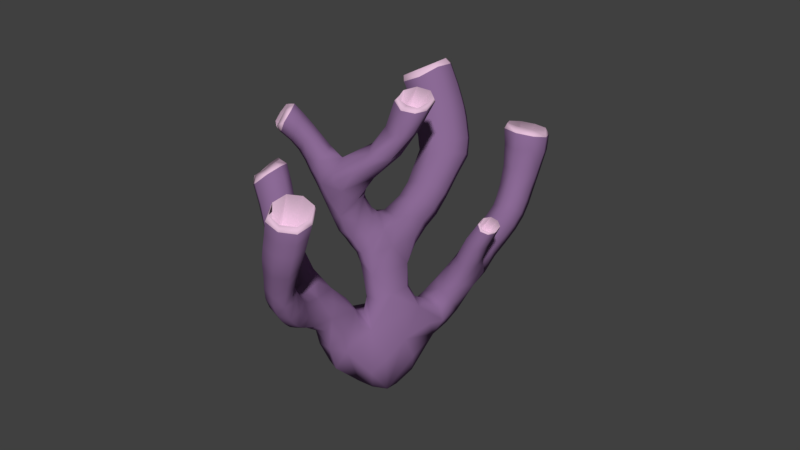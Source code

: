 # Source: groundCoral1.blend  (saved by Blender 2.79.0; exported with 4.5.12 LTS)
import bpy
from mathutils import Matrix  # noqa: F401  (used for matrix-valued properties, if any)

bpy.ops.wm.read_factory_settings(use_empty=True)
scene = bpy.context.scene
scene.name = 'Scene'

# ---- collections
col_collection_1 = bpy.data.collections.new('Collection 1'); scene.collection.children.link(col_collection_1)

# ---- materials (node trees are filled in below, after node groups)
mat_coral = bpy.data.materials.new('coral')
mat_coral.alpha_threshold = 0.0
mat_coral.use_transparent_shadow = False
mat_coral.diffuse_color = (0.8, 0.1604, 0.1041, 1.0)
mat_coral.specular_color = (0.7874, 0.7821, 0.7045)
mat_coral.roughness = 0.5
mat_coral.specular_intensity = 0.1474
mat_coraltop = bpy.data.materials.new('coraltop')
mat_coraltop.alpha_threshold = 0.0
mat_coraltop.use_transparent_shadow = False
mat_coraltop.diffuse_color = (0.4575, 0.2822, 0.05202, 1.0)
mat_coraltop.roughness = 0.5
mat_coraltop.specular_intensity = 0.0
mat_purbl = bpy.data.materials.new('purbl')
mat_purbl.alpha_threshold = 0.0
mat_purbl.use_transparent_shadow = False
mat_purbl.diffuse_color = (0.2598, 0.1442, 0.3032, 1.0)
mat_purbl.roughness = 0.5
mat_lavendar = bpy.data.materials.new('lavendar')
mat_lavendar.alpha_threshold = 0.0
mat_lavendar.use_transparent_shadow = False
mat_lavendar.diffuse_color = (0.8, 0.5395, 0.7139, 1.0)
mat_lavendar.roughness = 0.5

# ---- material node trees

# ---- world
world_world = bpy.data.worlds.new('World'); scene.world = world_world
world_world.color = (0.05088, 0.05088, 0.05088)
world_world.use_sun_shadow = False
world_world.sun_shadow_jitter_overblur = 0.0
world_world.cycles.sampling_method = 'MANUAL'

# ---- meshes
me_cube_004 = bpy.data.meshes.new('Cube.004')
me_cube_004.from_pydata([(-1.687, -0.3003, 1.165), (-0.9775, 0.2767, 0.09851), (-1.758, -0.6033, 1.018), (0.4319, 0.06293, 0.8182), (0.2033, -0.07529, 2.471), (-0.02942, 0.08406, 2.442), (-0.1834, -0.1666, 2.326), (0.1816, 0.1862, 1.029), (0.03731, -0.3131, 2.358), (0.05905, 0.09145, 1.878), (0.4028, -0.2623, -0.6803), (-0.1104, 0.2415, 1.901), (-0.3747, 0.02777, 1.816), (-0.1446, 0.05393, 0.6539), (-0.2042, -0.1372, 1.781), (0.7508, 0.1939, -0.06507), (0.1754, 0.4507, 0.8713), (0.6265, -0.02899, 0.07528), (-1.027, 0.1516, 0.1491), (0.7457, -0.262, -0.116), (0.9386, -0.02034, -0.1691), (1.149, -0.4233, 1.088), (0.9966, -0.3524, 1.107), (-0.842, 0.1099, 0.3912), (0.8955, -0.4775, 1.021), (-0.7897, -0.016, -0.1386), (1.038, -0.5544, 1.014), (1.189, -0.2135, 0.6984), (0.9932, -0.1274, 0.6896), (0.8301, -0.2916, 0.5626), (-0.01533, 0.1492, -0.805), (1.028, -0.3767, 0.5778), (1.214, 0.04454, 0.1212), (2.143, 0.745, 1.874), (1.98, 0.3978, 1.879), (2.329, 0.2389, 1.862), (-0.1287, -0.2183, -0.6677), (0.844, -0.2694, 0.08612), (2.49, 0.5836, 1.857), (2.115, 0.607, 1.408), (1.963, 0.3372, 1.448), (0.3758, 0.2801, -0.05146), (2.268, 0.2262, 1.43), (0.178, 0.4144, 0.5868), (-0.5806, 0.112, 0.281), (2.408, 0.4954, 1.393), (1.976, 0.4923, 1.041), (1.853, 0.266, 1.124), (2.118, 0.1617, 1.108), (2.247, 0.3964, 0.9893), (1.342, -0.1224, 0.4551), (-0.3332, 0.1717, 1.266), (2.167, 0.6238, 1.648), (-1.142, 0.7623, 1.095), (-0.03215, -0.1904, 2.121), (0.1482, 0.3064, -0.3736), (-0.6341, 0.2575, 1.537), (0.4974, 0.04301, -0.498), (0.2046, -0.3085, -0.2595), (-0.6987, 0.2491, -0.09531), (1.052, 0.2175, 0.1055), (0.1021, 0.02241, 0.7369), (-0.5988, 0.382, 0.1579), (-0.6586, -0.09902, 0.01309), (0.4741, 0.2216, 0.6526), (1.151, -0.2269, 0.2641), (-0.5617, 0.4742, 1.162), (-0.1508, 0.2317, 0.4919), (-0.4131, 0.6067, 1.338), (0.7451, -0.1229, 0.2127), (-0.5451, 0.1924, 1.354), (-0.1836, 0.2873, 1.461), (0.9522, 0.06812, 0.3957), (-0.3012, 0.455, 1.594), (-1.435, -0.4336, 1.278), (-1.498, -0.7361, 1.133), (-1.794, -0.6737, 1.3), (-1.715, -0.3446, 1.426), (-1.43, -0.4786, 1.525), (-1.505, -0.807, 1.397), (-1.042, 0.4648, 0.3475), (-0.8281, 0.5229, 0.5415), (-0.8822, 0.3049, 0.6525), (-1.105, 0.2397, 0.4561), (-1.156, 0.6861, 0.833), (-0.9046, 0.7601, 1.001), (-0.9049, 0.5173, 1.152), (-1.172, 0.428, 1.003), (-1.22, 0.9042, 1.253), (-0.9431, 0.9925, 1.381), (-0.9211, 0.7506, 1.517), (-1.213, 0.6443, 1.437), (0.2037, 0.3241, 0.2128), (0.4237, 0.05195, 0.2232), (0.0643, -0.1438, 0.23), (-0.08882, 0.1163, 0.1228), (-0.4449, 0.1594, -0.6353), (-0.3454, 0.3215, -0.2203), (-0.2367, 0.06427, -0.009839), (-0.4362, -0.123, -0.3962), (-1.113, -0.1033, -0.0254), (-1.143, 0.03299, 0.1793), (-1.06, -0.09011, 0.3507), (-1.042, -0.2259, 0.143), (-1.311, -0.217, 0.08694), (-1.335, -0.06771, 0.287), (-1.264, -0.2131, 0.482), (-1.248, -0.3629, 0.2814), (-1.466, -0.2855, 0.238), (-1.469, -0.1218, 0.4304), (-1.375, -0.2662, 0.6169), (-1.374, -0.4301, 0.4244), (-1.599, -0.3815, 0.4894), (-1.571, -0.1828, 0.6641), (-1.423, -0.3132, 0.7905), (-1.445, -0.5117, 0.6179), (-1.694, -0.5033, 0.7501), (-1.637, -0.2465, 0.9273), (-1.431, -0.3762, 1.041), (-1.476, -0.6312, 0.8782), (1.641, 0.1765, 0.4159), (1.562, -0.008746, 0.5876), (1.37, 0.1225, 0.6871), (1.44, 0.3028, 0.5282), (2.006, 0.2949, 0.6945), (1.914, 0.08459, 0.8371), (1.691, 0.2023, 0.928), (1.772, 0.406, 0.8), (-0.2551, 0.3158, 0.6751), (-0.04762, 0.4818, 0.8887), (0.03398, 0.2749, 1.055), (-0.1707, 0.1153, 0.8388), (-0.3913, 0.3809, 0.8349), (-0.2188, 0.5403, 1.041), (-0.1166, 0.3361, 1.208), (-0.2945, 0.1799, 1.002), (0.7624, 0.3539, 0.9988), (0.6837, 0.1218, 1.098), (0.4265, 0.2705, 1.221), (0.5023, 0.5019, 1.1), (1.077, 0.4807, 1.358), (0.9817, 0.2046, 1.489), (0.6429, 0.3411, 1.528), (0.7532, 0.6186, 1.385), (1.315, 0.6578, 1.721), (1.227, 0.3787, 1.852), (0.7815, 0.4323, 1.759), (0.9253, 0.7123, 1.61), (1.339, 0.7994, 1.928), (1.246, 0.4984, 2.065), (0.8045, 0.5179, 1.909), (0.9132, 0.835, 1.763), (1.338, 0.9342, 2.119), (1.239, 0.6183, 2.266), (0.8077, 0.6466, 2.133), (0.9203, 0.9802, 1.976), (1.271, 1.176, 2.46), (1.159, 0.8132, 2.621), (0.7649, 0.8463, 2.454), (0.8761, 1.209, 2.294), (-0.6774, 0.6547, 1.45), (-0.5481, 0.7608, 1.628), (-0.5288, 0.5447, 1.766), (-0.7198, 0.4426, 1.625), (-0.7436, 0.8324, 1.645), (-0.6738, 0.9303, 1.81), (-0.6818, 0.7113, 1.969), (-0.8319, 0.6013, 1.802), (-0.9204, 0.9775, 1.818), (-0.8411, 1.079, 1.978), (-0.8387, 0.8637, 2.148), (-1.014, 0.7456, 1.974), (0.2973, 0.2381, 1.097), (-0.5514, 0.2874, 0.274), (0.3541, 0.4627, 0.9821), (0.5502, 0.1068, 0.9689), (0.619, 0.3019, 0.8587), (0.4658, 0.09528, 0.7087), (0.4202, 0.1274, 0.4202), (2.151, 0.7375, 1.939), (0.2834, 0.03277, 0.7909), (-0.1835, 0.09408, 0.5368), (1.049, -0.571, 1.047), (-0.119, 0.181, 0.3275), (-0.1992, 0.2731, 0.61), (-0.03868, 0.3695, 0.5216), (0.1493, 0.08743, 0.9587), (0.9049, -0.495, 1.052), (0.1032, 0.2337, 1.02), (0.1744, 0.4529, 0.7569), (1.006, -0.3722, 1.135), (0.387, 0.3635, 0.639), (0.1885, 0.3616, 0.3977), (-0.3904, 0.08512, 0.1525), (0.07272, -0.04411, 0.4757), (-0.05956, 0.03306, 0.6845), (-0.1375, 0.0856, 0.763), (1.155, -0.4457, 1.118), (0.04286, 0.4463, 0.8676), (-0.7429, 0.1141, 0.3642), (-0.6329, -0.0491, 0.1855), (-0.8694, -0.1368, 0.08455), (-1.204, 0.9258, 1.341), (0.249, 0.2989, 0.0526), (-0.9522, -0.03443, -0.07233), (-0.98, 0.3644, 0.1927), (-0.8892, 0.2767, 0.04132), (-1.025, 0.1951, 0.08394), (-0.9341, 0.005352, 0.3494), (-1.048, 0.1007, 0.1585), (-1.046, 0.182, 0.2674), (0.8029, -0.2132, 0.3887), (-0.4764, 0.3619, -0.04276), (0.8084, -0.2495, -0.0335), (-0.5888, 0.1904, -0.4157), (-0.5006, -0.1137, -0.1828), (-0.8492, 0.2117, 0.4722), (-0.7386, 0.4223, 0.3349), (-0.699, -0.07632, -0.1344), (-0.7383, 0.08587, -0.1546), (-0.9883, 1.007, 1.442), (-0.6634, 0.3772, 0.01034), (-0.9739, 0.8223, 1.545), (0.7756, -0.2463, 0.1587), (0.1228, -0.2348, -0.007946), (-0.07588, 0.3213, -0.2969), (-1.198, 0.7321, 1.472), (-0.2286, 0.1549, -0.742), (-0.3093, -0.1515, -0.5113), (0.2705, -0.1881, -0.873), (0.5217, -0.1557, -0.5753), (0.3376, -0.3326, -0.4736), (-1.789, -0.6809, 1.372), (0.7004, 0.01052, -0.2706), (0.04983, 0.2696, -0.6922), (0.0128, 0.1227, -0.8269), (-1.716, -0.3829, 1.493), (0.5963, 0.2419, -0.06166), (0.9617, -0.2641, 0.1387), (0.5502, -0.2735, -0.1261), (-1.453, -0.5038, 1.583), (-0.01256, -0.3051, -0.4756), (-0.03094, -0.1459, -0.8823), (1.068, -0.313, 0.4102), (0.3141, 0.06724, -0.8202), (0.358, 0.2283, -0.4314), (0.2946, 0.2877, -0.1538), (-1.523, -0.8014, 1.461), (0.03283, -0.2874, 2.426), (0.9925, -0.04954, 0.5372), (-0.1397, -0.2032, 2.392), (1.167, 0.1849, 0.06832), (0.8321, 0.1754, 0.003217), (1.449, 0.1202, 0.2418), (-0.03487, 0.03391, 2.493), (1.178, 0.09212, 0.5314), (0.1991, -0.1245, 2.526), (1.252, -0.1661, 0.5665), (1.22, -0.1123, 0.1708), (1.014, -0.006491, -0.07901), (0.7096, -0.05831, 0.1256), (-0.3229, 0.5578, 1.488), (0.7841, 0.01043, 0.2828), (0.9467, 0.1628, 0.26), (1.254, 0.2529, 0.3423), (-0.4929, 0.6759, 1.502), (1.416, -0.05414, 0.4815), (1.32, -0.1699, 0.3773), (-0.195, 0.411, 1.527), (-0.3127, 0.5615, 1.169), (-0.1711, 0.3458, 1.314), (2.455, 0.5969, 1.929), (-0.3493, 0.1893, 1.131), (-0.4772, 0.4097, 0.9848), (-0.4339, 0.4807, 1.672), (2.313, 0.2943, 1.94), (-0.2726, 0.3355, 1.714), (-0.2408, 0.182, 1.383), (-0.4146, 0.1726, 1.285), (-0.3947, 0.03454, 1.549), (-0.639, 0.2246, 1.448), (-0.5964, 0.3208, 1.209), (-0.6328, 0.5605, 1.33), (-0.4977, 0.588, 1.205), (-0.1216, 0.1808, 1.636), (2.009, 0.4349, 1.95), (-0.6664, 0.3584, 1.558), (-0.5394, 0.1544, 1.655), (0.8587, 1.257, 2.379), (0.756, 0.9072, 2.52), (1.122, 0.8683, 2.672), (1.224, 1.218, 2.531), (-1.027, 0.8018, 2.001), (-0.8894, 0.8956, 2.14), (-0.8869, 1.063, 2.003), (-0.9654, 0.9798, 1.874), (2.142, 0.5009, 0.9967), (2.324, 0.4466, 1.147), (2.256, 0.2587, 1.017), (2.154, 0.3498, 0.8392), (2.185, 0.1964, 1.247), (1.95, 0.1534, 1.156), (2.045, 0.1329, 0.959), (1.902, 0.2992, 1.25), (1.849, 0.4043, 1.091), (1.801, 0.2391, 1.027), (2.045, 0.5459, 1.17), (1.901, 0.4499, 0.9229), (2.3, 0.6204, 1.403), (2.472, 0.539, 1.641), (2.416, 0.3325, 1.42), (2.32, 0.2209, 1.668), (2.082, 0.2127, 1.46), (1.977, 0.3607, 1.682), (1.965, 0.5012, 1.445), (2.167, 0.6452, 1.647), (2.358, 0.7503, 1.867), (2.496, 0.3709, 1.86), (2.116, 0.2327, 1.876), (1.976, 0.6111, 1.883), (1.158, -0.3102, 0.6367), (1.012, -0.4668, 0.804), (0.8908, -0.3835, 0.5463), (0.8508, -0.3846, 0.799), (0.8585, -0.1831, 0.6203), (0.9816, -0.225, 0.9063), (1.126, -0.1455, 0.7448), (1.152, -0.2979, 0.8885), (1.135, -0.5166, 1.058), (0.9454, -0.5548, 1.006), (0.9096, -0.4017, 1.077), (1.104, -0.3611, 1.13), (0.8515, 0.1435, -0.154), (0.8634, -0.1911, -0.1862), (0.6797, -0.2056, 0.02723), (0.6347, 0.1353, 0.01673), (0.5015, 0.002914, 0.1025), (-0.03151, -0.0715, 1.813), (-0.04592, -0.2366, 2.066), (-0.3627, -0.1026, 1.789), (-0.2143, -0.07602, 2.033), (-0.2742, 0.1692, 1.849), (-0.02668, 0.1743, 2.164), (0.04302, 0.224, 1.93), (0.1698, 0.01554, 2.178), (0.1805, -0.2529, 2.444), (-0.1046, -0.3102, 2.329), (-0.1687, -0.01238, 2.394), (0.1269, 0.05921, 2.51), (-1.64, -0.745, 1.04), (-1.774, -0.6392, 1.163), (-1.793, -0.4189, 1.061), (-1.735, -0.5601, 0.8767), (-1.699, -0.3218, 1.293), (-1.543, -0.2911, 1.257), (-1.669, -0.2766, 1.044), (-1.431, -0.4543, 1.394), (-1.404, -0.6182, 1.234), (-1.435, -0.4092, 1.165), (-1.5, -0.771, 1.264), (-1.492, -0.6927, 1.005), (-1.667, -0.8223, 1.317), (-1.829, -0.476, 1.338), (-1.552, -0.3292, 1.507), (-1.397, -0.6764, 1.486), (-1.123, 0.3366, 0.3553), (-1.112, 0.5757, 0.5803), (-0.9234, 0.5496, 0.4137), (-0.8748, 0.6443, 0.7702), (-0.7904, 0.4326, 0.6442), (-0.9024, 0.4049, 0.9083), (-1.012, 0.2159, 0.5776), (-1.154, 0.3248, 0.7201), (-1.227, 0.5388, 0.873), (-1.189, 0.794, 1.059), (-1.026, 0.7863, 0.8756), (-0.9265, 0.8743, 1.202), (-0.8341, 0.6643, 1.104), (-0.9106, 0.6331, 1.348), (-1.043, 0.4051, 1.133), (-1.186, 0.5359, 1.247), (-1.283, 0.7545, 1.307), (-1.087, 1.008, 1.284), (-0.854, 0.9021, 1.46), (-1.066, 0.6312, 1.526), (0.01256, 0.2853, 0.1629), (0.3913, 0.2335, 0.2057), (0.2856, -0.1018, 0.2849), (-0.08057, -0.06506, 0.1432), (-0.1395, 0.06808, -0.0335), (-0.4604, -0.004124, -0.6536), (-0.4098, 0.2959, -0.4522), (-0.2692, 0.246, -0.03912), (-0.2732, -0.1007, -0.114), (-1.069, -0.2009, 0.009943), (-1.23, -0.1751, 0.03036), (-1.149, -0.001071, 0.03077), (-1.256, -0.03064, 0.2288), (-1.107, 0.002176, 0.3207), (-1.18, -0.1664, 0.4073), (-1.031, -0.1859, 0.2874), (-1.162, -0.3108, 0.2071), (-1.274, -0.3269, 0.1344), (-1.383, -0.2482, 0.1474), (-1.339, -0.1057, 0.1373), (-1.401, -0.09357, 0.3484), (-1.304, -0.103, 0.4357), (-1.326, -0.2428, 0.552), (-1.238, -0.325, 0.4312), (-1.315, -0.398, 0.3509), (-1.417, -0.3983, 0.2849), (-1.544, -0.3297, 0.3539), (-1.494, -0.1674, 0.2826), (-1.529, -0.1518, 0.5359), (-1.423, -0.1534, 0.5729), (-1.41, -0.2884, 0.6905), (-1.351, -0.3845, 0.5685), (-1.42, -0.466, 0.5101), (-1.523, -0.496, 0.5148), (-1.645, -0.4398, 0.626), (-1.63, -0.2498, 0.539), (-1.602, -0.214, 0.7998), (-1.49, -0.1983, 0.772), (-1.426, -0.342, 0.9108), (-1.397, -0.445, 0.7364), (-1.459, -0.5668, 0.7443), (-1.591, -0.6313, 0.7756), (-1.726, -0.3429, 0.8031), (-1.521, -0.2473, 1.028), (-1.402, -0.5359, 0.9881), (1.558, 0.289, 0.4337), (1.824, 0.2347, 0.5573), (1.655, 0.04906, 0.4678), (1.745, 0.03234, 0.72), (1.447, 0.01622, 0.6816), (1.541, 0.1605, 0.8231), (1.354, 0.2404, 0.6301), (1.608, 0.3565, 0.6753), (1.911, 0.4027, 0.7144), (2.022, 0.1626, 0.7356), (1.779, 0.09056, 0.9203), (1.673, 0.3319, 0.8885), (-0.2658, 0.1731, 0.7084), (-0.3093, 0.3536, 0.7491), (-0.1751, 0.4493, 0.7457), (-0.1269, 0.511, 0.9418), (0.04122, 0.416, 1.032), (-0.04763, 0.3116, 1.109), (-0.03901, 0.1492, 0.9784), (-0.22, 0.163, 0.9065), (-0.395, 0.2386, 0.8748), (-0.324, 0.5136, 0.8928), (-0.1353, 0.4722, 1.188), (-0.1772, 0.207, 1.143), (0.6506, 0.4902, 1.03), (0.9121, 0.4086, 1.16), (0.7898, 0.1944, 1.007), (0.8204, 0.1443, 1.27), (0.5357, 0.1433, 1.211), (0.5514, 0.2957, 1.369), (0.4007, 0.4205, 1.183), (0.6327, 0.5575, 1.233), (0.9467, 0.6123, 1.333), (1.248, 0.5619, 1.549), (1.107, 0.3147, 1.422), (1.158, 0.2841, 1.685), (0.7942, 0.1991, 1.544), (0.7218, 0.3926, 1.673), (0.6084, 0.5193, 1.462), (0.8738, 0.6654, 1.518), (1.151, 0.7532, 1.636), (1.328, 0.735, 1.835), (1.362, 0.5073, 1.81), (1.238, 0.4454, 1.967), (1.01, 0.3286, 1.836), (0.791, 0.4719, 1.827), (0.7281, 0.5983, 1.66), (0.9188, 0.7685, 1.68), (1.161, 0.8937, 1.817), (1.343, 0.8629, 2.018), (1.389, 0.6433, 2.028), (1.246, 0.5533, 2.161), (1.011, 0.4289, 2.03), (0.8038, 0.578, 2.016), (0.7461, 0.6838, 1.791), (0.9149, 0.9076, 1.863), (1.166, 1.035, 2.015), (1.325, 1.031, 2.249), (1.384, 0.7699, 2.224), (1.221, 0.7001, 2.403), (1.007, 0.549, 2.242), (0.8077, 0.7243, 2.255), (0.7452, 0.8251, 2.012), (0.9185, 1.059, 2.099), (1.103, 1.302, 2.355), (1.305, 0.9942, 2.604), (0.9341, 0.7469, 2.595), (0.7055, 1.047, 2.353), (-0.7233, 0.524, 1.494), (-0.7017, 0.7491, 1.552), (-0.608, 0.7594, 1.501), (-0.6048, 0.8492, 1.725), (-0.4983, 0.6804, 1.741), (-0.6051, 0.6287, 1.868), (-0.6261, 0.4391, 1.735), (-0.7719, 0.5217, 1.713), (-0.794, 0.6949, 1.688), (-0.8155, 0.9079, 1.733), (-0.7086, 0.9345, 1.681), (-0.7515, 1.006, 1.893), (-0.6379, 0.8511, 1.941), (-0.7592, 0.7892, 2.063), (-0.7781, 0.5971, 1.92), (-0.9151, 0.675, 1.888), (-0.9812, 0.8377, 1.86), (-0.8906, 1.08, 1.851), (-0.7918, 1.002, 2.108), (-0.9405, 0.7483, 2.103), (0.1566, -0.2556, 2.476), (-0.07671, -0.3036, 2.384), (-0.1628, -0.05496, 2.427), (0.1177, 0.01394, 2.536), (-1.67, -0.8125, 1.388), (-1.814, -0.5052, 1.413), (-1.565, -0.3748, 1.567), (-1.425, -0.6827, 1.543), (-1.248, 0.813, 1.391), (-1.098, 0.9949, 1.358), (-0.9225, 0.9432, 1.526), (-1.083, 0.7259, 1.545), (1.132, -0.5247, 1.08), (0.956, -0.5601, 1.031), (0.9204, -0.4159, 1.096), (1.103, -0.3809, 1.145), (2.337, 0.7306, 1.932), (2.455, 0.4066, 1.932), (2.129, 0.2882, 1.947), (2.011, 0.6122, 1.947), (0.3535, -0.07857, -0.8465), (0.1144, -0.2353, -0.8914), (0.1769, 0.1865, -0.8048), (-1.19, -0.2794, 0.07032), (-1.26, -0.06793, 0.083), (-1.223, -0.06304, 0.37), (-1.153, -0.2723, 0.3514), (-1.48, -0.4419, 0.3907), (-1.573, -0.2068, 0.3989), (-1.466, -0.176, 0.6591), (-1.385, -0.4113, 0.6399), (-1.622, -0.6974, 0.9037), (-1.769, -0.3853, 0.9252), (-1.537, -0.2722, 1.147), (-1.405, -0.5838, 1.116), (2.055, 0.4537, 0.8538), (2.165, 0.2169, 0.875), (1.896, 0.132, 1.024), (1.788, 0.3701, 0.9926), (1.096, 0.6783, 1.502), (1.291, 0.3995, 1.623), (0.9389, 0.2634, 1.713), (0.6805, 0.5656, 1.587), (1.071, 1.318, 2.423), (1.259, 1.03, 2.64), (0.9203, 0.8026, 2.63), (0.7173, 1.087, 2.417), (-1.018, 0.874, 1.91), (-0.9332, 1.064, 1.906), (-0.8561, 1.005, 2.108), (-0.9714, 0.8094, 2.105), (2.219, 0.5567, 1.155), (2.333, 0.3022, 1.176), (2.008, 0.1844, 1.288), (1.911, 0.4522, 1.203), (2.351, 0.6951, 1.669), (2.48, 0.3439, 1.681), (2.113, 0.2117, 1.708), (1.978, 0.5607, 1.698), (1.217, -0.2502, 0.4981), (0.8729, -0.319, 0.3109), (0.8351, -0.09819, 0.455), (1.235, -0.04847, 0.5935), (1.143, -0.411, 0.8475), (0.9083, -0.4687, 0.7931), (0.8717, -0.2901, 0.8698), (1.094, -0.2387, 0.9367), (0.6263, 0.2138, -0.1997), (0.6723, -0.213, -0.3006), (0.4153, -0.2114, 0.06995), (0.4771, 0.2159, 0.05488), (0.9606, 0.1394, -0.06573), (0.9973, -0.1862, -0.04615), (0.7384, -0.2082, 0.07234), (0.7054, 0.1082, 0.1015), (-0.2305, 0.07719, 1.527), (-0.5205, 0.06456, 1.592), (-0.5074, 0.3191, 1.693), (-0.1369, 0.3053, 1.693), (0.1054, -0.1544, 2.121), (-0.1827, -0.2186, 2.036), (-0.1633, 0.08594, 2.09), (0.116, 0.1565, 2.215), (-1.652, -0.7841, 1.182), (-1.809, -0.4478, 1.202), (-1.546, -0.3085, 1.376), (-1.399, -0.6459, 1.355), (-1.051, 0.2577, 0.1899), (-0.8387, 0.4307, 0.1935), (-0.7078, 0.3121, 0.4424), (-0.9855, 0.1102, 0.3605), (-1.191, 0.4333, 0.6017), (-0.9839, 0.6717, 0.6403), (-0.8207, 0.5473, 0.8791), (-1.039, 0.3004, 0.8565), (-1.252, 0.6461, 1.115), (-1.06, 0.8957, 1.09), (-0.8447, 0.782, 1.291), (-1.049, 0.5169, 1.354), (0.04772, 0.2959, -0.051), (-0.1786, -0.1864, -0.1496), (-0.008261, 0.3278, 0.35), (0.3822, 0.2848, 0.3983), (0.3099, -0.0138, 0.5274), (-0.1169, 0.01982, 0.4003), (-0.1247, -0.008129, -0.8607), (-0.2038, 0.2886, -0.5374), (-0.5938, -0.0211, -0.3833), (-0.5439, 0.3404, -0.2567), (-0.4182, 0.2718, 0.1268), (-0.3677, -0.07607, 0.06011), (-0.8905, -0.1148, -0.04391), (-0.9967, 0.1121, -0.01465), (-0.8547, -0.07383, 0.2708), (-1.345, -0.3615, 0.1989), (-1.409, -0.1332, 0.196), (-1.367, -0.1296, 0.5018), (-1.302, -0.3582, 0.5031), (-1.555, -0.5595, 0.6473), (-1.675, -0.2953, 0.6796), (-1.504, -0.2215, 0.8996), (-1.399, -0.4863, 0.8555), (1.374, 0.2361, 0.2539), (1.462, -0.03493, 0.309), (1.167, 0.1982, 0.4501), (1.735, 0.3468, 0.5792), (1.841, 0.1026, 0.6045), (1.623, 0.04695, 0.8138), (1.519, 0.2874, 0.7768), (-0.2168, 0.1363, 0.6433), (-0.0809, 0.4211, 0.6892), (0.1952, 0.3899, 1.038), (0.01248, 0.09682, 0.9088), (-0.3141, 0.2181, 0.783), (-0.2384, 0.4808, 0.8071), (-0.05251, 0.4451, 1.082), (-0.1014, 0.1932, 1.04), (-0.4882, 0.244, 1.046), (-0.4197, 0.5322, 1.034), (-0.196, 0.5062, 1.335), (-0.2337, 0.2204, 1.251), (0.4755, 0.4528, 0.8788), (0.6371, 0.162, 0.8732), (0.362, 0.1049, 1.045), (0.7933, 0.5495, 1.166), (0.9351, 0.2411, 1.193), (0.6636, 0.1563, 1.362), (0.5211, 0.4633, 1.321), (1.155, 0.8248, 1.729), (1.378, 0.5844, 1.933), (1.012, 0.3806, 1.932), (0.7336, 0.6363, 1.716), (1.166, 0.9633, 1.911), (1.39, 0.7014, 2.119), (1.011, 0.4837, 2.133), (0.7412, 0.7514, 1.893), (1.154, 1.124, 2.136), (1.368, 0.8603, 2.365), (0.9952, 0.6279, 2.366), (0.7522, 0.9016, 2.138), (-0.6847, 0.3991, 1.381), (-0.5598, 0.6681, 1.374), (-0.423, 0.6044, 1.622), (-0.7534, 0.6126, 1.594), (-0.6455, 0.853, 1.594), (-0.5664, 0.7687, 1.848), (-0.7032, 0.5168, 1.825), (-0.8749, 0.7686, 1.774), (-0.7871, 1.009, 1.767), (-0.712, 0.927, 2.024), (-0.8578, 0.6745, 2.016), (0.8765, 1.232, 2.398), (0.7872, 0.9273, 2.52), (1.105, 0.8934, 2.653), (1.194, 1.198, 2.53), (1.061, 1.285, 2.436), (1.225, 1.034, 2.625), (0.9297, 0.8356, 2.617), (0.7535, 1.084, 2.431), (0.9665, 0.9582, 1.99), (0.8836, 0.7085, 2.093), (1.204, 0.6806, 2.189), (1.278, 0.92, 2.089), (1.148, 0.9941, 2.021), (1.311, 0.7916, 2.161), (1.032, 0.6326, 2.169), (0.8447, 0.841, 2.018), (2.376, 0.5331, 1.637), (2.277, 0.3313, 1.648), (2.062, 0.42, 1.662), (2.296, 0.6211, 1.64), (2.375, 0.4071, 1.64), (2.146, 0.3245, 1.658), (2.066, 0.5382, 1.658), (-0.1392, -0.1231, 2.092), (-0.03042, 0.07022, 2.171), (0.1261, -0.05802, 2.184), (0.06714, -0.1675, 2.154), (-0.1175, -0.2016, 2.091), (-0.1354, -0.00397, 2.115), (0.08157, 0.05398, 2.21), (0.9922, -0.4557, 0.8535), (0.8962, -0.4031, 0.8691), (0.9661, -0.2925, 0.9201), (1.086, -0.3287, 0.8931), (1.058, -0.4082, 0.8756), (0.9261, -0.4521, 0.8462), (0.9011, -0.3378, 0.8943), (1.04, -0.2925, 0.9295), (-1.663, -0.4979, 0.8762), (-1.625, -0.3227, 0.9507), (-1.489, -0.3985, 1.0), (-1.523, -0.5722, 0.9316), (-1.6, -0.577, 0.8866), (-1.679, -0.3939, 0.8997), (-1.547, -0.3203, 0.9929), (-1.473, -0.504, 0.9784), (-0.996, 0.814, 1.169), (-0.989, 0.6905, 1.249), (-1.14, 0.6247, 1.18), (-1.172, 0.6814, 1.122), (-1.07, 0.8124, 1.117), (-0.9528, 0.7686, 1.228), (-1.063, 0.6208, 1.238), (-0.8552, 0.6934, 1.861), (-0.7617, 0.7714, 1.985), (-0.7429, 0.9236, 1.864), (-0.7997, 0.8525, 1.748), (-0.8352, 0.7575, 1.778), (-0.7663, 0.9249, 1.775), (-0.7277, 0.8672, 1.955), (-0.8235, 0.694, 1.949)], [], [(0, 351, 602, 353), (0, 353, 603, 354), (0, 354, 551, 355), (0, 355, 550, 351), (1, 207, 605, 205), (1, 205, 606, 206), (1, 206, 630, 207), (2, 349, 601, 350), (2, 350, 602, 351), (2, 351, 550, 352), (2, 352, 549, 349), (3, 177, 660, 175), (3, 175, 661, 180), (3, 180, 621, 177), (4, 348, 521, 256), (4, 256, 518, 345), (4, 345, 597, 344), (4, 344, 600, 348), (5, 347, 520, 254), (5, 254, 521, 348), (5, 348, 600, 342), (5, 342, 599, 347), (6, 346, 519, 250), (6, 250, 520, 347), (6, 347, 599, 340), (6, 340, 598, 346), (7, 186, 661, 172), (7, 172, 649, 188), (7, 188, 650, 186), (8, 345, 518, 248), (8, 248, 519, 346), (8, 346, 598, 338), (8, 338, 597, 345), (9, 343, 600, 344), (9, 344, 597, 337), (9, 337, 593, 284), (9, 284, 596, 343), (10, 231, 539, 229), (10, 229, 538, 230), (10, 230, 586, 231), (11, 341, 599, 342), (11, 342, 600, 343), (11, 343, 596, 276), (11, 276, 595, 341), (12, 339, 598, 340), (12, 340, 599, 341), (12, 341, 595, 287), (12, 287, 594, 339), (13, 195, 650, 196), (13, 196, 647, 181), (13, 181, 622, 195), (14, 337, 597, 338), (14, 338, 598, 339), (14, 339, 594, 279), (14, 279, 593, 337), (15, 335, 592, 252), (15, 252, 589, 332), (15, 332, 585, 237), (15, 237, 588, 335), (16, 198, 649, 174), (16, 174, 659, 189), (16, 189, 648, 198), (17, 334, 591, 260), (17, 260, 592, 335), (17, 335, 588, 336), (17, 336, 587, 334), (18, 209, 608, 210), (18, 210, 605, 207), (18, 207, 630, 209), (19, 333, 590, 213), (19, 213, 591, 334), (19, 334, 587, 239), (19, 239, 586, 333), (20, 332, 589, 259), (20, 259, 590, 333), (20, 333, 586, 233), (20, 233, 585, 332), (21, 331, 533, 197), (21, 197, 530, 328), (21, 328, 581, 327), (21, 327, 584, 331), (22, 330, 532, 190), (22, 190, 533, 331), (22, 331, 584, 325), (22, 325, 583, 330), (23, 216, 608, 208), (23, 208, 631, 199), (23, 199, 607, 216), (24, 329, 531, 187), (24, 187, 532, 330), (24, 330, 583, 323), (24, 323, 582, 329), (25, 218, 629, 204), (25, 204, 630, 219), (25, 219, 625, 218), (26, 328, 530, 182), (26, 182, 531, 329), (26, 329, 582, 321), (26, 321, 581, 328), (27, 326, 584, 327), (27, 327, 581, 320), (27, 320, 577, 257), (27, 257, 580, 326), (28, 324, 583, 325), (28, 325, 584, 326), (28, 326, 580, 249), (28, 249, 579, 324), (29, 322, 582, 323), (29, 323, 583, 324), (29, 324, 579, 211), (29, 211, 578, 322), (30, 227, 624, 234), (30, 234, 540, 235), (30, 235, 623, 227), (31, 320, 581, 321), (31, 321, 582, 322), (31, 322, 578, 243), (31, 243, 577, 320), (32, 253, 641, 258), (32, 258, 590, 259), (32, 259, 589, 251), (32, 251, 640, 253), (33, 319, 537, 179), (33, 179, 534, 316), (33, 316, 573, 315), (33, 315, 576, 319), (34, 318, 536, 285), (34, 285, 537, 319), (34, 319, 576, 313), (34, 313, 575, 318), (35, 317, 535, 275), (35, 275, 536, 318), (35, 318, 575, 311), (35, 311, 574, 317), (36, 241, 618, 228), (36, 228, 623, 242), (36, 242, 539, 241), (37, 238, 578, 223), (37, 223, 591, 213), (37, 213, 590, 238), (38, 316, 534, 271), (38, 271, 535, 317), (38, 317, 574, 309), (38, 309, 573, 316), (39, 314, 576, 315), (39, 315, 573, 308), (39, 308, 569, 306), (39, 306, 572, 314), (40, 312, 575, 313), (40, 313, 576, 314), (40, 314, 572, 303), (40, 303, 571, 312), (41, 246, 617, 203), (41, 203, 588, 237), (41, 237, 585, 246), (42, 310, 574, 311), (42, 311, 575, 312), (42, 312, 571, 300), (42, 300, 570, 310), (43, 189, 659, 191), (43, 191, 620, 192), (43, 192, 619, 185), (43, 185, 648, 189), (44, 173, 607, 199), (44, 199, 631, 200), (44, 200, 628, 193), (44, 193, 627, 173), (45, 308, 573, 309), (45, 309, 574, 310), (45, 310, 570, 297), (45, 297, 569, 308), (46, 304, 572, 306), (46, 306, 569, 296), (46, 296, 553, 307), (46, 307, 556, 304), (47, 301, 571, 303), (47, 303, 572, 304), (47, 304, 556, 305), (47, 305, 555, 301), (48, 298, 570, 300), (48, 300, 571, 301), (48, 301, 555, 302), (48, 302, 554, 298), (49, 296, 569, 297), (49, 297, 570, 298), (49, 298, 554, 299), (49, 299, 553, 296), (50, 266, 580, 257), (50, 257, 577, 267), (50, 267, 641, 266), (51, 272, 658, 277), (51, 277, 593, 278), (51, 278, 655, 272), (275, 535, 709, 706), (535, 271, 705, 709), (179, 537, 711, 52), (285, 536, 710, 707), (526, 226, 737, 738), (222, 528, 740, 736), (202, 526, 738, 53), (528, 220, 735, 740), (520, 250, 712, 717), (256, 521, 718, 714), (248, 518, 715, 54), (521, 254, 713, 718), (55, 245, 540, 234), (55, 234, 624, 225), (55, 225, 617, 246), (55, 246, 585, 245), (56, 287, 595, 286), (56, 286, 678, 280), (56, 280, 594, 287), (57, 244, 540, 245), (57, 245, 585, 233), (57, 233, 586, 230), (57, 230, 538, 244), (58, 239, 587, 224), (58, 224, 618, 241), (58, 241, 539, 231), (58, 231, 586, 239), (59, 219, 630, 206), (59, 206, 606, 221), (59, 221, 626, 214), (59, 214, 625, 219), (60, 263, 642, 264), (60, 264, 640, 251), (60, 251, 589, 252), (60, 252, 592, 263), (61, 194, 621, 180), (61, 180, 661, 186), (61, 186, 650, 195), (61, 195, 622, 194), (62, 221, 606, 217), (62, 217, 607, 173), (62, 173, 627, 212), (62, 212, 626, 221), (63, 215, 628, 200), (63, 200, 631, 201), (63, 201, 629, 218), (63, 218, 625, 215), (64, 176, 660, 177), (64, 177, 621, 178), (64, 178, 620, 191), (64, 191, 659, 176), (65, 267, 577, 243), (65, 243, 578, 238), (65, 238, 590, 258), (65, 258, 641, 267), (66, 281, 678, 282), (66, 282, 679, 283), (66, 283, 656, 273), (66, 273, 655, 281), (67, 181, 647, 184), (67, 184, 648, 185), (67, 185, 619, 183), (67, 183, 622, 181), (68, 283, 679, 265), (68, 265, 680, 261), (68, 261, 657, 269), (68, 269, 656, 283), (69, 260, 591, 223), (69, 223, 578, 211), (69, 211, 579, 262), (69, 262, 592, 260), (70, 279, 594, 280), (70, 280, 678, 281), (70, 281, 655, 278), (70, 278, 593, 279), (71, 270, 657, 268), (71, 268, 596, 284), (71, 284, 593, 277), (71, 277, 658, 270), (72, 262, 579, 249), (72, 249, 580, 255), (72, 255, 642, 263), (72, 263, 592, 262), (73, 261, 680, 274), (73, 274, 595, 276), (73, 276, 596, 268), (73, 268, 657, 261), (74, 354, 603, 356), (74, 356, 604, 357), (74, 357, 552, 358), (74, 358, 551, 354), (75, 357, 604, 359), (75, 359, 601, 349), (75, 349, 549, 360), (75, 360, 552, 357), (76, 361, 522, 232), (76, 232, 523, 362), (76, 362, 602, 350), (76, 350, 601, 361), (77, 362, 523, 236), (77, 236, 524, 363), (77, 363, 603, 353), (77, 353, 602, 362), (78, 363, 524, 240), (78, 240, 525, 364), (78, 364, 604, 356), (78, 356, 603, 363), (79, 364, 525, 247), (79, 247, 522, 361), (79, 361, 601, 359), (79, 359, 604, 364), (80, 365, 609, 366), (80, 366, 610, 367), (80, 367, 606, 205), (80, 205, 605, 365), (81, 367, 610, 368), (81, 368, 611, 369), (81, 369, 607, 217), (81, 217, 606, 367), (82, 369, 611, 370), (82, 370, 612, 371), (82, 371, 608, 216), (82, 216, 607, 369), (83, 371, 612, 372), (83, 372, 609, 365), (83, 365, 605, 210), (83, 210, 608, 371), (84, 373, 613, 374), (84, 374, 614, 375), (84, 375, 610, 366), (84, 366, 609, 373), (85, 375, 614, 376), (85, 376, 615, 377), (85, 377, 611, 368), (85, 368, 610, 375), (86, 377, 615, 378), (86, 378, 616, 379), (86, 379, 612, 370), (86, 370, 611, 377), (87, 379, 616, 380), (87, 380, 613, 373), (87, 373, 609, 372), (87, 372, 612, 379), (88, 381, 526, 202), (88, 202, 527, 382), (88, 382, 614, 374), (88, 374, 613, 381), (89, 382, 527, 220), (89, 220, 528, 383), (89, 383, 615, 376), (89, 376, 614, 382), (90, 383, 528, 222), (90, 222, 529, 384), (90, 384, 616, 378), (90, 378, 615, 383), (91, 384, 529, 226), (91, 226, 526, 381), (91, 381, 613, 380), (91, 380, 616, 384), (92, 385, 619, 192), (92, 192, 620, 386), (92, 386, 588, 203), (92, 203, 617, 385), (93, 386, 620, 178), (93, 178, 621, 387), (93, 387, 587, 336), (93, 336, 588, 386), (94, 387, 621, 194), (94, 194, 622, 388), (94, 388, 618, 224), (94, 224, 587, 387), (95, 388, 622, 183), (95, 183, 619, 385), (95, 385, 617, 389), (95, 389, 618, 388), (96, 390, 625, 214), (96, 214, 626, 391), (96, 391, 624, 227), (96, 227, 623, 390), (97, 391, 626, 212), (97, 212, 627, 392), (97, 392, 617, 225), (97, 225, 624, 391), (98, 392, 627, 193), (98, 193, 628, 393), (98, 393, 618, 389), (98, 389, 617, 392), (99, 393, 628, 215), (99, 215, 625, 390), (99, 390, 623, 228), (99, 228, 618, 393), (539, 242, 623, 235, 540, 244, 538, 229), (100, 394, 541, 395), (100, 395, 542, 396), (100, 396, 630, 204), (100, 204, 629, 394), (101, 396, 542, 397), (101, 397, 543, 398), (101, 398, 608, 209), (101, 209, 630, 396), (102, 398, 543, 399), (102, 399, 544, 400), (102, 400, 631, 208), (102, 208, 608, 398), (103, 400, 544, 401), (103, 401, 541, 394), (103, 394, 629, 201), (103, 201, 631, 400), (104, 402, 632, 403), (104, 403, 633, 404), (104, 404, 542, 395), (104, 395, 541, 402), (105, 404, 633, 405), (105, 405, 634, 406), (105, 406, 543, 397), (105, 397, 542, 404), (106, 406, 634, 407), (106, 407, 635, 408), (106, 408, 544, 399), (106, 399, 543, 406), (107, 408, 635, 409), (107, 409, 632, 402), (107, 402, 541, 401), (107, 401, 544, 408), (108, 410, 545, 411), (108, 411, 546, 412), (108, 412, 633, 403), (108, 403, 632, 410), (109, 412, 546, 413), (109, 413, 547, 414), (109, 414, 634, 405), (109, 405, 633, 412), (110, 414, 547, 415), (110, 415, 548, 416), (110, 416, 635, 407), (110, 407, 634, 414), (111, 416, 548, 417), (111, 417, 545, 410), (111, 410, 632, 409), (111, 409, 635, 416), (112, 418, 636, 419), (112, 419, 637, 420), (112, 420, 546, 411), (112, 411, 545, 418), (113, 420, 637, 421), (113, 421, 638, 422), (113, 422, 547, 413), (113, 413, 546, 420), (114, 422, 638, 423), (114, 423, 639, 424), (114, 424, 548, 415), (114, 415, 547, 422), (115, 424, 639, 425), (115, 425, 636, 418), (115, 418, 545, 417), (115, 417, 548, 424), (116, 426, 549, 352), (116, 352, 550, 427), (116, 427, 637, 419), (116, 419, 636, 426), (117, 427, 550, 355), (117, 355, 551, 428), (117, 428, 638, 421), (117, 421, 637, 427), (118, 428, 551, 358), (118, 358, 552, 429), (118, 429, 639, 423), (118, 423, 638, 428), (119, 429, 552, 360), (119, 360, 549, 426), (119, 426, 636, 425), (119, 425, 639, 429), (120, 430, 643, 431), (120, 431, 644, 432), (120, 432, 641, 253), (120, 253, 640, 430), (121, 432, 644, 433), (121, 433, 645, 434), (121, 434, 580, 266), (121, 266, 641, 432), (122, 434, 645, 435), (122, 435, 646, 436), (122, 436, 642, 255), (122, 255, 580, 434), (123, 436, 646, 437), (123, 437, 643, 430), (123, 430, 640, 264), (123, 264, 642, 436), (124, 438, 553, 299), (124, 299, 554, 439), (124, 439, 644, 431), (124, 431, 643, 438), (125, 439, 554, 302), (125, 302, 555, 440), (125, 440, 645, 433), (125, 433, 644, 439), (126, 440, 555, 305), (126, 305, 556, 441), (126, 441, 646, 435), (126, 435, 645, 440), (127, 441, 556, 307), (127, 307, 553, 438), (127, 438, 643, 437), (127, 437, 646, 441), (128, 442, 651, 443), (128, 443, 652, 444), (128, 444, 648, 184), (128, 184, 647, 442), (129, 444, 652, 445), (129, 445, 653, 446), (129, 446, 649, 198), (129, 198, 648, 444), (130, 446, 653, 447), (130, 447, 654, 448), (130, 448, 650, 188), (130, 188, 649, 446), (131, 448, 654, 449), (131, 449, 651, 442), (131, 442, 647, 196), (131, 196, 650, 448), (132, 450, 655, 273), (132, 273, 656, 451), (132, 451, 652, 443), (132, 443, 651, 450), (133, 451, 656, 269), (133, 269, 657, 452), (133, 452, 653, 445), (133, 445, 652, 451), (134, 452, 657, 270), (134, 270, 658, 453), (134, 453, 654, 447), (134, 447, 653, 452), (135, 453, 658, 272), (135, 272, 655, 450), (135, 450, 651, 449), (135, 449, 654, 453), (136, 454, 662, 455), (136, 455, 663, 456), (136, 456, 660, 176), (136, 176, 659, 454), (137, 456, 663, 457), (137, 457, 664, 458), (137, 458, 661, 175), (137, 175, 660, 456), (138, 458, 664, 459), (138, 459, 665, 460), (138, 460, 649, 172), (138, 172, 661, 458), (139, 460, 665, 461), (139, 461, 662, 454), (139, 454, 659, 174), (139, 174, 649, 460), (140, 462, 557, 463), (140, 463, 558, 464), (140, 464, 663, 455), (140, 455, 662, 462), (141, 464, 558, 465), (141, 465, 559, 466), (141, 466, 664, 457), (141, 457, 663, 464), (142, 466, 559, 467), (142, 467, 560, 468), (142, 468, 665, 459), (142, 459, 664, 466), (143, 468, 560, 469), (143, 469, 557, 462), (143, 462, 662, 461), (143, 461, 665, 468), (144, 470, 666, 471), (144, 471, 667, 472), (144, 472, 558, 463), (144, 463, 557, 470), (145, 472, 667, 473), (145, 473, 668, 474), (145, 474, 559, 465), (145, 465, 558, 472), (146, 474, 668, 475), (146, 475, 669, 476), (146, 476, 560, 467), (146, 467, 559, 474), (147, 476, 669, 477), (147, 477, 666, 470), (147, 470, 557, 469), (147, 469, 560, 476), (148, 478, 670, 479), (148, 479, 671, 480), (148, 480, 667, 471), (148, 471, 666, 478), (149, 480, 671, 481), (149, 481, 672, 482), (149, 482, 668, 473), (149, 473, 667, 480), (150, 482, 672, 483), (150, 483, 673, 484), (150, 484, 669, 475), (150, 475, 668, 482), (151, 484, 673, 485), (151, 485, 670, 478), (151, 478, 666, 477), (151, 477, 669, 484), (152, 486, 674, 487), (152, 487, 675, 488), (152, 488, 671, 479), (152, 479, 670, 486), (153, 488, 675, 489), (153, 489, 676, 490), (153, 490, 672, 481), (153, 481, 671, 488), (154, 490, 676, 491), (154, 491, 677, 492), (154, 492, 673, 483), (154, 483, 672, 490), (155, 492, 677, 493), (155, 493, 674, 486), (155, 486, 670, 485), (155, 485, 673, 492), (156, 494, 561, 291), (156, 291, 562, 495), (156, 495, 675, 487), (156, 487, 674, 494), (157, 495, 562, 290), (157, 290, 563, 496), (157, 496, 676, 489), (157, 489, 675, 495), (158, 496, 563, 289), (158, 289, 564, 497), (158, 497, 677, 491), (158, 491, 676, 496), (159, 497, 564, 288), (159, 288, 561, 494), (159, 494, 674, 493), (159, 493, 677, 497), (160, 498, 681, 499), (160, 499, 682, 500), (160, 500, 679, 282), (160, 282, 678, 498), (161, 500, 682, 501), (161, 501, 683, 502), (161, 502, 680, 265), (161, 265, 679, 500), (162, 502, 683, 503), (162, 503, 684, 504), (162, 504, 595, 274), (162, 274, 680, 502), (163, 504, 684, 505), (163, 505, 681, 498), (163, 498, 678, 286), (163, 286, 595, 504), (164, 506, 685, 507), (164, 507, 686, 508), (164, 508, 682, 499), (164, 499, 681, 506), (165, 508, 686, 509), (165, 509, 687, 510), (165, 510, 683, 501), (165, 501, 682, 508), (166, 510, 687, 511), (166, 511, 688, 512), (166, 512, 684, 503), (166, 503, 683, 510), (167, 512, 688, 513), (167, 513, 685, 506), (167, 506, 681, 505), (167, 505, 684, 512), (168, 514, 565, 295), (168, 295, 566, 515), (168, 515, 686, 507), (168, 507, 685, 514), (169, 515, 566, 294), (169, 294, 567, 516), (169, 516, 687, 509), (169, 509, 686, 515), (170, 516, 567, 293), (170, 293, 568, 517), (170, 517, 688, 511), (170, 511, 687, 516), (171, 517, 568, 292), (171, 292, 565, 514), (171, 514, 685, 513), (171, 513, 688, 517), (288, 564, 696, 689), (562, 291, 692, 694), (563, 290, 691, 695), (564, 289, 690, 696), (561, 288, 689, 693), (291, 561, 693, 692), (290, 562, 694, 691), (289, 563, 695, 690), (694, 692, 700, 702), (695, 691, 699, 703), (696, 690, 698, 704), (693, 689, 697, 701), (692, 693, 701, 700), (691, 694, 702, 699), (690, 695, 703, 698), (689, 696, 704, 697), (701, 697, 704, 698, 703, 699, 702, 700), (537, 285, 707, 711), (534, 179, 52, 708), (271, 534, 708, 705), (536, 275, 706, 710), (705, 708, 52, 711, 707, 710, 706, 709), (254, 520, 717, 713), (519, 248, 54, 716), (518, 256, 714, 715), (250, 519, 716, 712), (712, 716, 54, 715, 714, 718, 713, 717), (531, 182, 719, 724), (187, 531, 724, 720), (197, 533, 726, 722), (533, 190, 721, 726), (182, 530, 723, 719), (532, 187, 720, 725), (530, 197, 722, 723), (190, 532, 725, 721), (724, 719, 723, 722, 726, 721, 725, 720), (523, 232, 727, 732), (247, 525, 734, 730), (236, 523, 732, 728), (525, 240, 729, 734), (232, 522, 731, 727), (522, 247, 730, 731), (524, 236, 728, 733), (240, 524, 733, 729), (732, 727, 731, 730, 734, 729, 733, 728), (220, 527, 739, 735), (527, 202, 53, 739), (529, 222, 736, 741), (226, 529, 741, 737), (735, 739, 53, 738, 737, 741, 736, 740), (568, 293, 743, 749), (565, 292, 742, 746), (295, 565, 746, 745), (294, 566, 747, 744), (293, 567, 748, 743), (292, 568, 749, 742), (566, 295, 745, 747), (567, 294, 744, 748), (746, 742, 749, 743, 748, 744, 747, 745)])
me_cube_004.polygons.foreach_set('use_smooth', [True] * 732)
me_cube_004.polygons.foreach_set('material_index', [2, 2, 2, 2, 2, 2, 2, 2, 2, 2, 2, 2, 2, 2, 3, 3, 2, 2, 3, 3, 2, 2, 3, 3, 2, 2, 2, 2, 2, 3, 3, 2, 2, 2, 2, 2, 2, 2, 2, 2, 2, 2, 2, 2, 2, 2, 2, 2, 2, 2, 2, 2, 2, 2, 2, 2, 2, 2, 2, 2, 2, 2, 2, 2, 2, 2, 2, 2, 2, 2, 2, 2, 2, 2, 2, 2, 2, 3, 3, 2, 2, 3, 3, 2, 2, 2, 2, 2, 3, 3, 2, 2, 2, 2, 2, 3, 3, 2, 2, 2, 2, 2, 2, 2, 2, 2, 2, 2, 2, 2, 2, 2, 2, 2, 2, 2, 2, 2, 2, 2, 2, 2, 3, 3, 2, 2, 3, 3, 2, 2, 3, 3, 2, 2, 2, 2, 2, 2, 2, 2, 3, 3, 2, 2, 2, 2, 2, 2, 2, 2, 2, 2, 2, 2, 2, 2, 2, 2, 2, 2, 2, 2, 2, 2, 2, 2, 2, 2, 2, 2, 2, 2, 2, 2, 2, 2, 2, 2, 2, 2, 2, 2, 2, 2, 2, 2, 2, 2, 2, 2, 2, 2, 2, 3, 3, 3, 3, 3, 3, 3, 3, 3, 3, 3, 3, 2, 2, 2, 2, 2, 2, 2, 2, 2, 2, 2, 2, 2, 2, 2, 2, 2, 2, 2, 2, 2, 2, 2, 2, 2, 2, 2, 2, 2, 2, 2, 2, 2, 2, 2, 2, 2, 2, 2, 2, 2, 2, 2, 2, 2, 2, 2, 2, 2, 2, 2, 2, 2, 2, 2, 2, 2, 2, 2, 2, 2, 2, 2, 2, 2, 2, 2, 2, 2, 2, 2, 2, 2, 2, 2, 2, 2, 2, 2, 2, 2, 2, 2, 3, 3, 2, 2, 3, 3, 2, 2, 3, 3, 2, 2, 3, 3, 2, 2, 2, 2, 2, 2, 2, 2, 2, 2, 2, 2, 2, 2, 2, 2, 2, 2, 2, 2, 2, 2, 2, 2, 2, 2, 2, 2, 2, 2, 2, 2, 2, 2, 3, 3, 2, 2, 3, 3, 2, 2, 3, 3, 2, 2, 3, 3, 2, 2, 2, 2, 2, 2, 2, 2, 2, 2, 2, 2, 2, 2, 2, 2, 2, 2, 2, 2, 2, 2, 2, 2, 2, 2, 2, 2, 2, 2, 2, 2, 2, 2, 2, 2, 2, 2, 2, 2, 2, 2, 2, 2, 2, 2, 2, 2, 2, 2, 2, 2, 2, 2, 2, 2, 2, 2, 2, 2, 2, 2, 2, 2, 2, 2, 2, 2, 2, 2, 2, 2, 2, 2, 2, 2, 2, 2, 2, 2, 2, 2, 2, 2, 2, 2, 2, 2, 2, 2, 2, 2, 2, 2, 2, 2, 2, 2, 2, 2, 2, 2, 2, 2, 2, 2, 2, 2, 2, 2, 2, 2, 2, 2, 2, 2, 2, 2, 2, 2, 2, 2, 2, 2, 2, 2, 2, 2, 2, 2, 2, 2, 2, 2, 2, 2, 2, 2, 2, 2, 2, 2, 2, 2, 2, 2, 2, 2, 2, 2, 2, 2, 2, 2, 2, 2, 2, 2, 2, 2, 2, 2, 2, 2, 2, 2, 2, 2, 2, 2, 2, 2, 2, 2, 2, 2, 2, 2, 2, 2, 2, 2, 2, 2, 2, 2, 2, 2, 2, 2, 2, 2, 2, 2, 2, 2, 2, 2, 2, 2, 2, 2, 2, 2, 2, 2, 2, 2, 2, 2, 2, 2, 2, 2, 2, 2, 2, 2, 2, 2, 2, 2, 2, 2, 2, 2, 2, 2, 2, 2, 2, 2, 2, 2, 2, 2, 2, 2, 2, 2, 2, 2, 2, 2, 2, 2, 2, 2, 2, 2, 2, 2, 2, 2, 2, 2, 2, 2, 2, 3, 3, 2, 2, 3, 3, 2, 2, 3, 3, 2, 2, 3, 3, 2, 2, 2, 2, 2, 2, 2, 2, 2, 2, 2, 2, 2, 2, 2, 2, 2, 2, 2, 2, 2, 2, 2, 2, 2, 2, 2, 2, 2, 2, 2, 2, 2, 2, 3, 3, 2, 2, 3, 3, 2, 2, 3, 3, 2, 2, 3, 3, 2, 2, 3, 3, 3, 3, 3, 3, 3, 3, 3, 3, 3, 3, 3, 3, 3, 3, 3, 3, 3, 3, 3, 3, 3, 3, 3, 3, 3, 3, 3, 3, 3, 3, 3, 3, 3, 3, 3, 3, 3, 3, 3, 3, 3, 3, 3, 3, 3, 3, 3, 3, 3, 3, 3, 3, 3, 3, 3, 3, 3])
me_cube_004.materials.append(mat_coral)
me_cube_004.materials.append(mat_coraltop)
me_cube_004.materials.append(mat_purbl)
me_cube_004.materials.append(mat_lavendar)
me_cube_004.use_remesh_preserve_volume = False
me_cube_004.use_remesh_preserve_attributes = False
me_cube_004.use_mirror_vertex_groups = False
me_cube_004.update()

# ---- objects
ob_cube_002 = bpy.data.objects.new('Cube.002', me_cube_004)

# ---- transforms, parenting, visibility, modifiers, constraints
ob_cube_002.location = (-7.451e-09, 0.0, 5.96e-08)
ob_cube_002.rotation_euler = (-0.05558, 0.2008, 1.287)
ob_cube_002.scale = (0.3902, 0.3902, 0.3902)
ob_cube_002.lineart.crease_threshold = 0.0

# ---- collection membership
col_collection_1.objects.link(ob_cube_002)

# ---- scene / render settings (as saved in the file)
scene.frame_start = 1; scene.frame_end = 250; scene.frame_set(1)
scene.render.engine = 'BLENDER_EEVEE_NEXT'
scene.render.resolution_percentage = 50
scene.render.dither_intensity = 0.0
scene.cycles.use_denoising = False
scene.cycles.samples = 128
scene.cycles.sampling_pattern = 'TABULATED_SOBOL'
scene.cycles.use_adaptive_sampling = False
scene.cycles.use_light_tree = False
scene.cycles.blur_glossy = 0.0
scene.cycles.sample_clamp_indirect = 0.0
scene.view_settings.view_transform = 'Standard'
bpy.context.view_layer.update()

# ---- added for rendering (the .blend has no active camera and no usable light): camera, sun
cam_auto = bpy.data.cameras.new('AutoCamera')
cam_auto.lens = 50.0
cam_auto.sensor_width = 36.0
cam_auto.clip_end = 1000.0
ob_auto_camera = bpy.data.objects.new('AutoCamera', cam_auto)
scene.collection.objects.link(ob_auto_camera)
ob_auto_camera.location = (2.72758, -3.12079, 2.53589)
ob_auto_camera.rotation_euler = (1.09748, -7.21219e-08, 0.694738)
scene.camera = ob_auto_camera
light_auto_sun = bpy.data.lights.new('AutoSun', 'SUN')
light_auto_sun.energy = 3.0
light_auto_sun.angle = 0.0523599
ob_auto_sun = bpy.data.objects.new('AutoSun', light_auto_sun)
scene.collection.objects.link(ob_auto_sun)
ob_auto_sun.rotation_euler = (0.872665, 0.174533, 0.523599)
bpy.context.view_layer.update()
